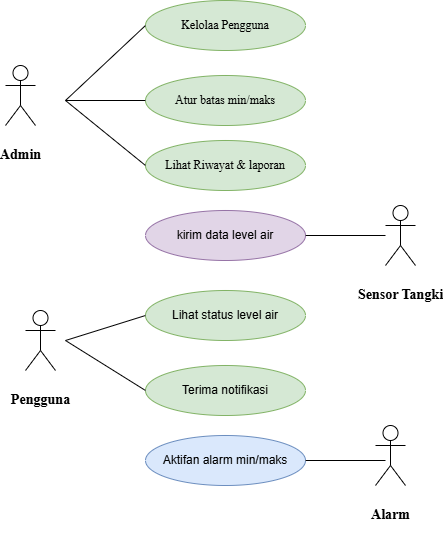

The diagram above was exported from draw.io. Its source (the exported page's mxGraphModel, read from the mxfile embedded in the PNG):
<mxGraphModel dx="2037" dy="1187" grid="1" gridSize="10" guides="1" tooltips="1" connect="1" arrows="1" fold="1" page="1" pageScale="1" pageWidth="827" pageHeight="1169" math="0" shadow="0">
  <root>
    <mxCell id="0" />
    <mxCell id="1" parent="0" />
    <mxCell id="sOiUeT5o7sL7xtgW7qmS-40" parent="1" style="shape=umlActor;verticalLabelPosition=bottom;verticalAlign=top;html=1;labelPerimeter=1;" value="&lt;h3&gt;&lt;font face=&quot;Times New Roman&quot;&gt;Sensor Tangki&lt;/font&gt;&lt;/h3&gt;" vertex="1">
      <mxGeometry height="60" width="30" x="480" y="305" as="geometry" />
    </mxCell>
    <mxCell id="D5ZplvpYQ81nnUsmYhOx-4" parent="1" style="ellipse;whiteSpace=wrap;html=1;fillColor=#d5e8d4;strokeColor=#82b366;" value="&lt;font face=&quot;Times New Roman&quot;&gt;Lihat Riwayat &amp;amp; laporan&lt;/font&gt;" vertex="1">
      <mxGeometry height="50" width="160" x="240" y="240" as="geometry" />
    </mxCell>
    <mxCell id="D5ZplvpYQ81nnUsmYhOx-8" parent="1" style="ellipse;whiteSpace=wrap;html=1;fillColor=#e1d5e7;strokeColor=#9673a6;" value="kirim data level air" vertex="1">
      <mxGeometry height="50" width="160" x="240" y="310" as="geometry" />
    </mxCell>
    <mxCell id="D5ZplvpYQ81nnUsmYhOx-9" parent="1" style="ellipse;whiteSpace=wrap;html=1;align=center;fillColor=#d5e8d4;strokeColor=#82b366;" value="&lt;font face=&quot;Times New Roman&quot;&gt;Atur batas min/maks&lt;/font&gt;" vertex="1">
      <mxGeometry height="50" width="160" x="240" y="175" as="geometry" />
    </mxCell>
    <mxCell id="D5ZplvpYQ81nnUsmYhOx-10" parent="1" style="ellipse;whiteSpace=wrap;html=1;fillColor=#d5e8d4;strokeColor=#82b366;" value="&lt;font face=&quot;Times New Roman&quot;&gt;Kelolaa Pengguna&lt;/font&gt;" vertex="1">
      <mxGeometry height="50" width="160" x="240" y="100" as="geometry" />
    </mxCell>
    <mxCell id="D5ZplvpYQ81nnUsmYhOx-11" parent="1" style="ellipse;whiteSpace=wrap;html=1;fillColor=#d5e8d4;strokeColor=#82b366;" value="Lihat status level air" vertex="1">
      <mxGeometry height="50" width="160" x="240" y="390" as="geometry" />
    </mxCell>
    <mxCell id="D5ZplvpYQ81nnUsmYhOx-13" parent="1" style="ellipse;whiteSpace=wrap;html=1;fillColor=#dae8fc;strokeColor=#6c8ebf;" value="Aktifan alarm min/maks" vertex="1">
      <mxGeometry height="50" width="160" x="240" y="535" as="geometry" />
    </mxCell>
    <mxCell id="D5ZplvpYQ81nnUsmYhOx-15" parent="1" style="shape=umlActor;verticalLabelPosition=bottom;verticalAlign=top;html=1;labelPerimeter=1;" value="&lt;h3&gt;&lt;font face=&quot;Times New Roman&quot;&gt;Pengguna&lt;/font&gt;&lt;/h3&gt;" vertex="1">
      <mxGeometry height="60" width="30" x="120" y="410" as="geometry" />
    </mxCell>
    <mxCell id="D5ZplvpYQ81nnUsmYhOx-18" parent="1" style="shape=umlActor;verticalLabelPosition=bottom;verticalAlign=top;html=1;labelPerimeter=1;" value="&lt;h3&gt;&lt;font face=&quot;Times New Roman&quot;&gt;Alarm&lt;/font&gt;&lt;/h3&gt;" vertex="1">
      <mxGeometry height="60" width="30" x="470" y="525" as="geometry" />
    </mxCell>
    <mxCell id="D5ZplvpYQ81nnUsmYhOx-31" parent="1" style="shape=umlActor;verticalLabelPosition=bottom;verticalAlign=top;html=1;labelPerimeter=1;" value="&lt;h3&gt;&lt;font face=&quot;Times New Roman&quot;&gt;Admin&lt;/font&gt;&lt;/h3&gt;" vertex="1">
      <mxGeometry height="60" width="30" x="100" y="165" as="geometry" />
    </mxCell>
    <mxCell id="D5ZplvpYQ81nnUsmYhOx-40" parent="1" style="ellipse;whiteSpace=wrap;html=1;fillColor=#d5e8d4;strokeColor=#82b366;" value="Terima notifikasi" vertex="1">
      <mxGeometry height="50" width="160" x="240" y="465" as="geometry" />
    </mxCell>
    <mxCell id="D5ZplvpYQ81nnUsmYhOx-42" parent="1" style="line;strokeWidth=1;fillColor=none;align=left;verticalAlign=middle;spacingTop=-1;spacingLeft=3;spacingRight=3;rotatable=0;labelPosition=right;points=[];portConstraint=eastwest;strokeColor=inherit;labelPerimeter=1;" value="" vertex="1">
      <mxGeometry height="8" width="80" x="400" y="331" as="geometry" />
    </mxCell>
    <mxCell id="D5ZplvpYQ81nnUsmYhOx-48" parent="1" style="line;strokeWidth=1;fillColor=none;align=left;verticalAlign=middle;spacingTop=-1;spacingLeft=3;spacingRight=3;rotatable=0;labelPosition=right;points=[];portConstraint=eastwest;strokeColor=inherit;labelPerimeter=1;" value="" vertex="1">
      <mxGeometry height="8" width="80" x="160" y="196" as="geometry" />
    </mxCell>
    <mxCell id="D5ZplvpYQ81nnUsmYhOx-50" edge="1" parent="1" style="endArrow=none;html=1;rounded=0;defaultLabelBackgroundColor=page;entryX=0;entryY=0.5;entryDx=0;entryDy=0;" target="D5ZplvpYQ81nnUsmYhOx-10" value="">
      <mxGeometry height="50" relative="1" width="50" x="-0.4759" as="geometry">
        <Array as="points" />
        <mxPoint x="160" y="200" as="sourcePoint" />
        <mxPoint x="200" y="149" as="targetPoint" />
      </mxGeometry>
    </mxCell>
    <mxCell id="D5ZplvpYQ81nnUsmYhOx-52" edge="1" parent="1" style="endArrow=none;html=1;rounded=0;defaultLabelBackgroundColor=page;entryX=0;entryY=0.5;entryDx=0;entryDy=0;" target="D5ZplvpYQ81nnUsmYhOx-4" value="">
      <mxGeometry height="50" relative="1" width="50" x="0.0685" as="geometry">
        <Array as="points" />
        <mxPoint x="160" y="200" as="sourcePoint" />
        <mxPoint x="276" y="160" as="targetPoint" />
      </mxGeometry>
    </mxCell>
    <mxCell id="D5ZplvpYQ81nnUsmYhOx-55" edge="1" parent="1" source="D5ZplvpYQ81nnUsmYhOx-40" style="endArrow=none;html=1;rounded=0;defaultLabelBackgroundColor=page;exitX=0;exitY=0.5;exitDx=0;exitDy=0;entryX=0;entryY=0.5;entryDx=0;entryDy=0;" target="D5ZplvpYQ81nnUsmYhOx-11" value="">
      <mxGeometry height="50" relative="1" width="50" x="-0.2602" as="geometry">
        <Array as="points">
          <mxPoint x="160" y="440" />
        </Array>
        <mxPoint x="330" y="480" as="sourcePoint" />
        <mxPoint x="380" y="430" as="targetPoint" />
      </mxGeometry>
    </mxCell>
    <mxCell id="D5ZplvpYQ81nnUsmYhOx-56" parent="1" style="line;strokeWidth=1;fillColor=none;align=left;verticalAlign=middle;spacingTop=-1;spacingLeft=3;spacingRight=3;rotatable=0;labelPosition=right;points=[];portConstraint=eastwest;strokeColor=inherit;labelPerimeter=1;" value="" vertex="1">
      <mxGeometry height="8" width="80" x="400" y="556" as="geometry" />
    </mxCell>
  </root>
</mxGraphModel>